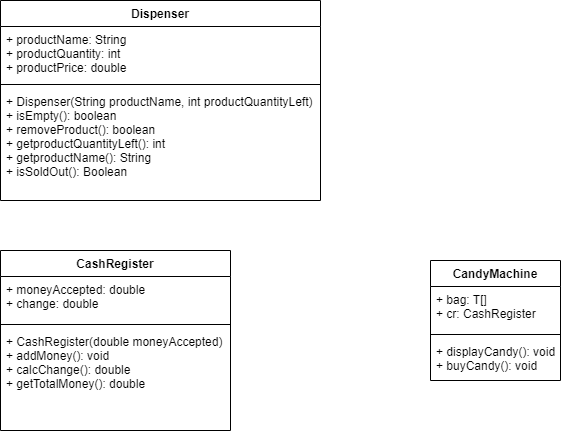

The diagram above was exported from draw.io. Its source (the exported page's mxGraphModel, read from the mxfile embedded in the PNG):
<mxGraphModel dx="1278" dy="579" grid="1" gridSize="10" guides="1" tooltips="1" connect="1" arrows="1" fold="1" page="1" pageScale="1" pageWidth="1169" pageHeight="826" background="none" math="0" shadow="0">
  <root>
    <mxCell id="0" />
    <mxCell id="1" parent="0" />
    <mxCell id="R4Zulf3I8PgN06iPeRsY-45" value="Dispenser" style="swimlane;fontStyle=1;align=center;verticalAlign=top;childLayout=stackLayout;horizontal=1;startSize=26;horizontalStack=0;resizeParent=1;resizeParentMax=0;resizeLast=0;collapsible=1;marginBottom=0;" parent="1" vertex="1">
      <mxGeometry x="90" y="140" width="320" height="200" as="geometry" />
    </mxCell>
    <mxCell id="R4Zulf3I8PgN06iPeRsY-46" value="+ productName: String&#10;+ productQuantity: int&#10;+ productPrice: double" style="text;strokeColor=none;fillColor=none;align=left;verticalAlign=top;spacingLeft=4;spacingRight=4;overflow=hidden;rotatable=0;points=[[0,0.5],[1,0.5]];portConstraint=eastwest;" parent="R4Zulf3I8PgN06iPeRsY-45" vertex="1">
      <mxGeometry y="26" width="320" height="54" as="geometry" />
    </mxCell>
    <mxCell id="R4Zulf3I8PgN06iPeRsY-47" value="" style="line;strokeWidth=1;fillColor=none;align=left;verticalAlign=middle;spacingTop=-1;spacingLeft=3;spacingRight=3;rotatable=0;labelPosition=right;points=[];portConstraint=eastwest;" parent="R4Zulf3I8PgN06iPeRsY-45" vertex="1">
      <mxGeometry y="80" width="320" height="8" as="geometry" />
    </mxCell>
    <mxCell id="R4Zulf3I8PgN06iPeRsY-48" value="+ Dispenser(String productName, int productQuantityLeft)&#10;+ isEmpty(): boolean&#10;+ removeProduct(): boolean&#10;+ getproductQuantityLeft(): int&#10;+ getproductName(): String&#10;+ isSoldOut(): Boolean" style="text;strokeColor=none;fillColor=none;align=left;verticalAlign=top;spacingLeft=4;spacingRight=4;overflow=hidden;rotatable=0;points=[[0,0.5],[1,0.5]];portConstraint=eastwest;" parent="R4Zulf3I8PgN06iPeRsY-45" vertex="1">
      <mxGeometry y="88" width="320" height="112" as="geometry" />
    </mxCell>
    <mxCell id="R4Zulf3I8PgN06iPeRsY-49" value="CashRegister" style="swimlane;fontStyle=1;align=center;verticalAlign=top;childLayout=stackLayout;horizontal=1;startSize=26;horizontalStack=0;resizeParent=1;resizeParentMax=0;resizeLast=0;collapsible=1;marginBottom=0;" parent="1" vertex="1">
      <mxGeometry x="90" y="390" width="230" height="180" as="geometry" />
    </mxCell>
    <mxCell id="R4Zulf3I8PgN06iPeRsY-50" value="+ moneyAccepted: double&#10;+ change: double" style="text;strokeColor=none;fillColor=none;align=left;verticalAlign=top;spacingLeft=4;spacingRight=4;overflow=hidden;rotatable=0;points=[[0,0.5],[1,0.5]];portConstraint=eastwest;" parent="R4Zulf3I8PgN06iPeRsY-49" vertex="1">
      <mxGeometry y="26" width="230" height="44" as="geometry" />
    </mxCell>
    <mxCell id="R4Zulf3I8PgN06iPeRsY-51" value="" style="line;strokeWidth=1;fillColor=none;align=left;verticalAlign=middle;spacingTop=-1;spacingLeft=3;spacingRight=3;rotatable=0;labelPosition=right;points=[];portConstraint=eastwest;" parent="R4Zulf3I8PgN06iPeRsY-49" vertex="1">
      <mxGeometry y="70" width="230" height="8" as="geometry" />
    </mxCell>
    <mxCell id="R4Zulf3I8PgN06iPeRsY-52" value="+ CashRegister(double moneyAccepted)&#10;+ addMoney(): void&#10;+ calcChange(): double&#10;+ getTotalMoney(): double&#10;" style="text;strokeColor=none;fillColor=none;align=left;verticalAlign=top;spacingLeft=4;spacingRight=4;overflow=hidden;rotatable=0;points=[[0,0.5],[1,0.5]];portConstraint=eastwest;" parent="R4Zulf3I8PgN06iPeRsY-49" vertex="1">
      <mxGeometry y="78" width="230" height="102" as="geometry" />
    </mxCell>
    <mxCell id="R4Zulf3I8PgN06iPeRsY-53" value="CandyMachine" style="swimlane;fontStyle=1;align=center;verticalAlign=top;childLayout=stackLayout;horizontal=1;startSize=26;horizontalStack=0;resizeParent=1;resizeParentMax=0;resizeLast=0;collapsible=1;marginBottom=0;" parent="1" vertex="1">
      <mxGeometry x="520" y="400" width="130" height="120" as="geometry" />
    </mxCell>
    <mxCell id="R4Zulf3I8PgN06iPeRsY-54" value="+ bag: T[]&#10;+ cr: CashRegister" style="text;strokeColor=none;fillColor=none;align=left;verticalAlign=top;spacingLeft=4;spacingRight=4;overflow=hidden;rotatable=0;points=[[0,0.5],[1,0.5]];portConstraint=eastwest;" parent="R4Zulf3I8PgN06iPeRsY-53" vertex="1">
      <mxGeometry y="26" width="130" height="44" as="geometry" />
    </mxCell>
    <mxCell id="R4Zulf3I8PgN06iPeRsY-55" value="" style="line;strokeWidth=1;fillColor=none;align=left;verticalAlign=middle;spacingTop=-1;spacingLeft=3;spacingRight=3;rotatable=0;labelPosition=right;points=[];portConstraint=eastwest;" parent="R4Zulf3I8PgN06iPeRsY-53" vertex="1">
      <mxGeometry y="70" width="130" height="8" as="geometry" />
    </mxCell>
    <mxCell id="R4Zulf3I8PgN06iPeRsY-56" value="+ displayCandy(): void&#10;+ buyCandy(): void" style="text;strokeColor=none;fillColor=none;align=left;verticalAlign=top;spacingLeft=4;spacingRight=4;overflow=hidden;rotatable=0;points=[[0,0.5],[1,0.5]];portConstraint=eastwest;" parent="R4Zulf3I8PgN06iPeRsY-53" vertex="1">
      <mxGeometry y="78" width="130" height="42" as="geometry" />
    </mxCell>
  </root>
</mxGraphModel>